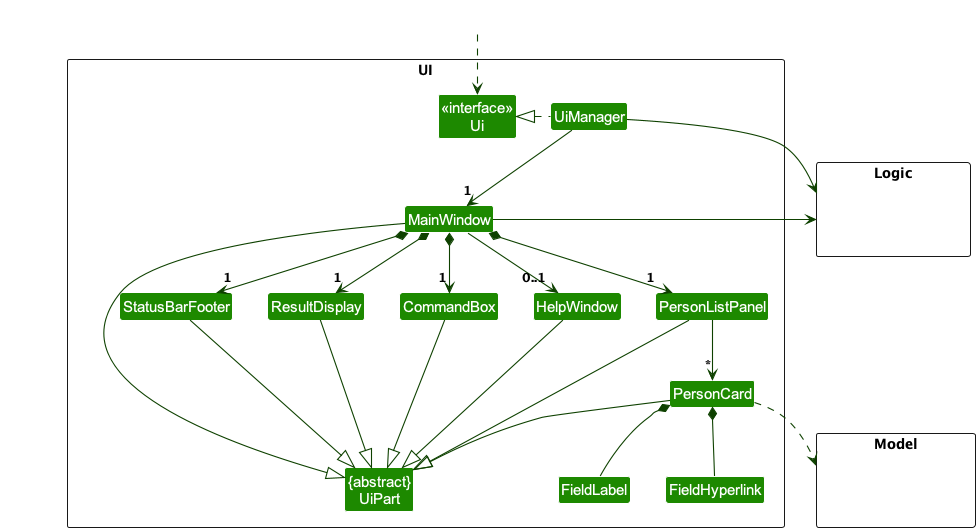

The diagram above was rendered by PlantUML. Its source (embedded in the PNG):
@startuml
!include style.puml
skinparam arrowThickness 1.1
skinparam arrowColor UI_COLOR_T4
skinparam classBackgroundColor UI_COLOR

package UI <<Rectangle>>{
Class "<<interface>>\nUi" as Ui
Class "{abstract}\nUiPart" as UiPart
Class UiManager
Class MainWindow
Class HelpWindow
Class ResultDisplay
Class PersonListPanel
Class PersonCard
Class StatusBarFooter
Class CommandBox
Class FieldHyperlink
Class FieldLabel
}

package Model <<Rectangle>> {
Class HiddenModel #FFFFFF
}

package Logic <<Rectangle>> {
Class HiddenLogic #FFFFFF
}

Class HiddenOutside #FFFFFF
HiddenOutside ..> Ui

UiManager .left.|> Ui
UiManager -down-> "1" MainWindow
MainWindow *-down->  "1" CommandBox
MainWindow *-down-> "1" ResultDisplay
MainWindow *-down-> "1" PersonListPanel
MainWindow *-down-> "1" StatusBarFooter
MainWindow --> "0..1" HelpWindow

PersonListPanel -down-> "*" PersonCard

MainWindow -left-|> UiPart

ResultDisplay --|> UiPart
CommandBox --|> UiPart
PersonListPanel --|> UiPart
PersonCard --|> UiPart
StatusBarFooter --|> UiPart
HelpWindow --|> UiPart

FieldLabel -u-* PersonCard
FieldHyperlink -u-* PersonCard

PersonCard ..> Model
UiManager -right-> Logic
MainWindow -left-> Logic

PersonListPanel -[hidden]left- HelpWindow
HelpWindow -[hidden]left- CommandBox
CommandBox -[hidden]left- ResultDisplay
ResultDisplay -[hidden]left- StatusBarFooter

MainWindow -[hidden]-|> UiPart
@enduml